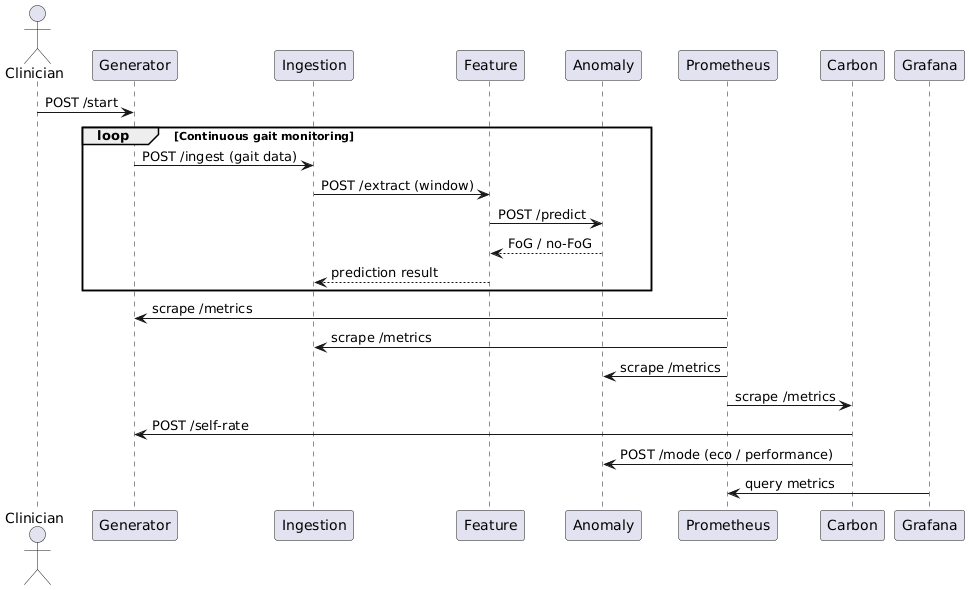

The diagram above was rendered by PlantUML. Its source (embedded in the PNG):
@startuml
actor Clinician

participant Generator
participant Ingestion
participant Feature
participant Anomaly
participant Prometheus
participant Carbon
participant Grafana

Clinician -> Generator : POST /start

loop Continuous gait monitoring
  Generator -> Ingestion : POST /ingest (gait data)
  Ingestion -> Feature : POST /extract (window)
  Feature -> Anomaly : POST /predict
  Anomaly --> Feature : FoG / no-FoG
  Feature --> Ingestion : prediction result
end

Prometheus -> Generator : scrape /metrics
Prometheus -> Ingestion : scrape /metrics
Prometheus -> Anomaly : scrape /metrics
Prometheus -> Carbon : scrape /metrics

Carbon -> Generator : POST /self-rate
Carbon -> Anomaly : POST /mode (eco / performance)

Grafana -> Prometheus : query metrics
@enduml